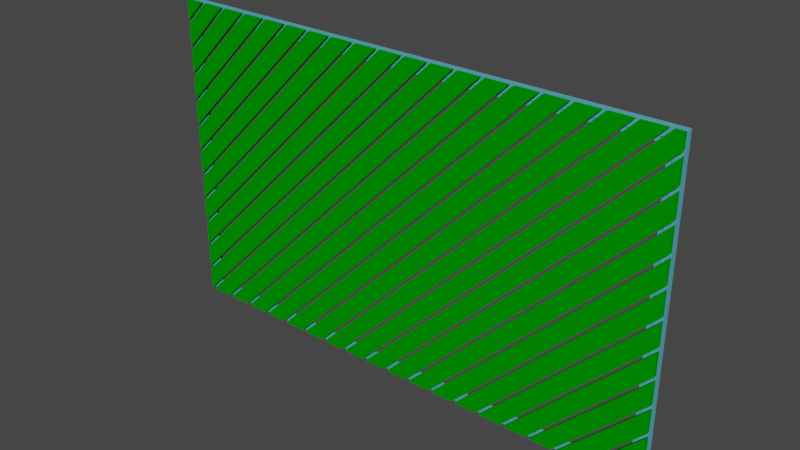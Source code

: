 # Source: PlanksWithFullFrame1.blend  (saved by Blender 2.90.8; exported with 4.5.12 LTS)
import bpy
from mathutils import Matrix  # noqa: F401  (used for matrix-valued properties, if any)

bpy.ops.wm.read_factory_settings(use_empty=True)
scene = bpy.context.scene
scene.name = 'Scene'

# ---- collections
col_collection = bpy.data.collections.new('Collection'); scene.collection.children.link(col_collection)

# ---- materials (node trees are filled in below, after node groups)
mat_frame_material_044 = bpy.data.materials.new('Frame Material.044')
mat_frame_material_044.use_transparent_shadow = False
mat_frame_material_044.diffuse_color = (0.1, 0.4, 0.5, 1.0)
mat_plank_material_004 = bpy.data.materials.new('Plank Material.004')
mat_plank_material_004.use_transparent_shadow = False
mat_plank_material_004.diffuse_color = (0.0, 0.3, 0.0, 1.0)

# ---- material node trees

# ---- world
world_world = bpy.data.worlds.new('World'); scene.world = world_world
world_world.use_nodes = True; world_world.node_tree.nodes.clear()
_N = world_world.node_tree.nodes; _L = world_world.node_tree.links
n0 = _N.new('ShaderNodeOutputWorld'); n0.name = 'World Output'; n0.location = (300, 300)
n1 = _N.new('ShaderNodeBackground'); n1.name = 'Background'; n1.location = (10, 300)
n1.inputs[0].default_value = (0.05088, 0.05088, 0.05088, 1.0)
_L.new(n1.outputs[0], n0.inputs[0])
n0.is_active_output = True
world_world.color = (0.05088, 0.05088, 0.05088)
world_world.use_sun_shadow = False
world_world.sun_shadow_jitter_overblur = 0.0

# ---- meshes
me_frame2_nr_009 = bpy.data.meshes.new('Frame2 Nr.009')
me_frame2_nr_009.from_pydata([(0.04, 0.0, 0.04), (0.07, 0.0, 0.07), (0.07, 0.004, 0.07), (0.04, 0.004, 0.04), (2.73, 0.0, 0.07), (2.76, 0.0, 0.04), (2.76, 0.004, 0.04), (2.73, 0.004, 0.07), (2.73, 0.0, 1.64), (2.76, 0.0, 1.67), (2.76, 0.004, 1.67), (2.73, 0.004, 1.64), (0.04, 0.0, 1.67), (0.07, 0.0, 1.64), (0.07, 0.004, 1.64), (0.04, 0.004, 1.67), (0.04, -0.004, 0.04), (0.044, -0.004, 0.044), (0.044, 0.031, 0.044), (0.04, 0.031, 0.04), (2.756, -0.004, 0.044), (2.76, -0.004, 0.04), (2.76, 0.031, 0.04), (2.756, 0.031, 0.044), (2.756, -0.004, 1.666), (2.76, -0.004, 1.67), (2.76, 0.031, 1.67), (2.756, 0.031, 1.666), (0.04, -0.004, 1.67), (0.044, -0.004, 1.666), (0.044, 0.031, 1.666), (0.04, 0.031, 1.67)], [], [(0, 5, 4, 1), (0, 5, 6, 3), (1, 4, 7, 2), (6, 7, 2, 3), (4, 8, 9, 5), (5, 6, 10, 9), (6, 10, 11, 7), (4, 7, 11, 8), (8, 9, 12, 13), (11, 10, 15, 14), (9, 10, 15, 12), (8, 11, 14, 13), (0, 1, 13, 12), (2, 14, 15, 3), (1, 2, 14, 13), (0, 3, 15, 12), (16, 21, 20, 17), (16, 21, 22, 19), (17, 20, 23, 18), (22, 23, 18, 19), (20, 24, 25, 21), (21, 22, 26, 25), (22, 26, 27, 23), (20, 23, 27, 24), (24, 25, 28, 29), (27, 26, 31, 30), (25, 26, 31, 28), (24, 27, 30, 29), (16, 17, 29, 28), (18, 30, 31, 19), (17, 18, 30, 29), (16, 19, 31, 28)])
me_frame2_nr_009.materials.append(mat_frame_material_044)
me_frame2_nr_009.use_remesh_fix_poles = True
me_frame2_nr_009.use_remesh_preserve_attributes = False
me_frame2_nr_009.use_mirror_vertex_groups = False
me_frame2_nr_009.update()
me_frame_nr_009 = bpy.data.meshes.new('Frame Nr.009')
me_frame_nr_009.from_pydata([(0.0, 0.0, 0.0), (0.04, 0.0, 0.04), (0.04, 0.04, 0.04), (0.0, 0.04, 0.0), (2.76, 0.0, 0.04), (2.8, 0.0, 0.0), (2.8, 0.04, 0.0), (2.76, 0.04, 0.04), (2.76, 0.0, 1.67), (2.8, 0.0, 1.71), (2.8, 0.04, 1.71), (2.76, 0.04, 1.67), (0.0, 0.0, 1.71), (0.04, 0.0, 1.67), (0.04, 0.04, 1.67), (0.0, 0.04, 1.71)], [], [(0, 5, 4, 1), (0, 5, 6, 3), (1, 4, 7, 2), (6, 7, 2, 3), (4, 8, 9, 5), (5, 6, 10, 9), (6, 10, 11, 7), (4, 7, 11, 8), (8, 9, 12, 13), (11, 10, 15, 14), (9, 10, 15, 12), (8, 11, 14, 13), (0, 1, 13, 12), (2, 14, 15, 3), (1, 2, 14, 13), (0, 3, 15, 12)])
me_frame_nr_009.materials.append(mat_frame_material_044)
me_frame_nr_009.use_remesh_fix_poles = True
me_frame_nr_009.use_remesh_preserve_attributes = False
me_frame_nr_009.use_mirror_vertex_groups = False
me_frame_nr_009.update()
me_fr_1_plank_nr_082 = bpy.data.meshes.new('Fr:1 Plank Nr.082')
me_fr_1_plank_nr_082.from_pydata([(0.021, -0.018, 0.001), (0.146, -0.018, 0.001), (1.856, -0.018, 1.711), (1.731, -0.018, 1.711), (1.731, -0.018, 1.711), (0.021, 0.0, 0.001), (0.146, 0.0, 0.001), (1.856, 0.0, 1.711), (1.731, 0.0, 1.711), (1.731, 0.0, 1.711)], [], [(0, 1, 2, 3, 4), (5, 6, 7, 8, 9), (0, 1, 6, 5), (1, 2, 7, 6), (2, 3, 8, 7), (3, 4, 9, 8), (4, 0, 5, 9)])
me_fr_1_plank_nr_082.materials.append(mat_plank_material_004)
me_fr_1_plank_nr_082.use_remesh_fix_poles = True
me_fr_1_plank_nr_082.use_remesh_preserve_attributes = False
me_fr_1_plank_nr_082.use_mirror_vertex_groups = False
me_fr_1_plank_nr_082.update()
me_fr_1_plank_nr_083 = bpy.data.meshes.new('Fr:1 Plank Nr.083')
me_fr_1_plank_nr_083.from_pydata([(0.167, -0.018, 0.001), (0.292, -0.018, 0.001), (2.002, -0.018, 1.711), (1.877, -0.018, 1.711), (1.877, -0.018, 1.711), (0.167, 0.0, 0.001), (0.292, 0.0, 0.001), (2.002, 0.0, 1.711), (1.877, 0.0, 1.711), (1.877, 0.0, 1.711)], [], [(0, 1, 2, 3, 4), (5, 6, 7, 8, 9), (0, 1, 6, 5), (1, 2, 7, 6), (2, 3, 8, 7), (3, 4, 9, 8), (4, 0, 5, 9)])
me_fr_1_plank_nr_083.materials.append(mat_plank_material_004)
me_fr_1_plank_nr_083.use_remesh_fix_poles = True
me_fr_1_plank_nr_083.use_remesh_preserve_attributes = False
me_fr_1_plank_nr_083.use_mirror_vertex_groups = False
me_fr_1_plank_nr_083.update()
me_fr_1_plank_nr_084 = bpy.data.meshes.new('Fr:1 Plank Nr.084')
me_fr_1_plank_nr_084.from_pydata([(0.313, -0.018, 0.001), (0.438, -0.018, 0.001), (2.148, -0.018, 1.711), (2.023, -0.018, 1.711), (2.023, -0.018, 1.711), (0.313, 0.0, 0.001), (0.438, 0.0, 0.001), (2.148, 0.0, 1.711), (2.023, 0.0, 1.711), (2.023, 0.0, 1.711)], [], [(0, 1, 2, 3, 4), (5, 6, 7, 8, 9), (0, 1, 6, 5), (1, 2, 7, 6), (2, 3, 8, 7), (3, 4, 9, 8), (4, 0, 5, 9)])
me_fr_1_plank_nr_084.materials.append(mat_plank_material_004)
me_fr_1_plank_nr_084.use_remesh_fix_poles = True
me_fr_1_plank_nr_084.use_remesh_preserve_attributes = False
me_fr_1_plank_nr_084.use_mirror_vertex_groups = False
me_fr_1_plank_nr_084.update()
me_fr_1_plank_nr_085 = bpy.data.meshes.new('Fr:1 Plank Nr.085')
me_fr_1_plank_nr_085.from_pydata([(0.459, -0.018, 0.001), (0.584, -0.018, 0.001), (2.294, -0.018, 1.711), (2.169, -0.018, 1.711), (2.169, -0.018, 1.711), (0.459, 0.0, 0.001), (0.584, 0.0, 0.001), (2.294, 0.0, 1.711), (2.169, 0.0, 1.711), (2.169, 0.0, 1.711)], [], [(0, 1, 2, 3, 4), (5, 6, 7, 8, 9), (0, 1, 6, 5), (1, 2, 7, 6), (2, 3, 8, 7), (3, 4, 9, 8), (4, 0, 5, 9)])
me_fr_1_plank_nr_085.materials.append(mat_plank_material_004)
me_fr_1_plank_nr_085.use_remesh_fix_poles = True
me_fr_1_plank_nr_085.use_remesh_preserve_attributes = False
me_fr_1_plank_nr_085.use_mirror_vertex_groups = False
me_fr_1_plank_nr_085.update()
me_fr_1_plank_nr_086 = bpy.data.meshes.new('Fr:1 Plank Nr.086')
me_fr_1_plank_nr_086.from_pydata([(0.605, -0.018, 0.001), (0.73, -0.018, 0.001), (2.44, -0.018, 1.711), (2.315, -0.018, 1.711), (2.315, -0.018, 1.711), (0.605, 0.0, 0.001), (0.73, 0.0, 0.001), (2.44, 0.0, 1.711), (2.315, 0.0, 1.711), (2.315, 0.0, 1.711)], [], [(0, 1, 2, 3, 4), (5, 6, 7, 8, 9), (0, 1, 6, 5), (1, 2, 7, 6), (2, 3, 8, 7), (3, 4, 9, 8), (4, 0, 5, 9)])
me_fr_1_plank_nr_086.materials.append(mat_plank_material_004)
me_fr_1_plank_nr_086.use_remesh_fix_poles = True
me_fr_1_plank_nr_086.use_remesh_preserve_attributes = False
me_fr_1_plank_nr_086.use_mirror_vertex_groups = False
me_fr_1_plank_nr_086.update()
me_fr_1_plank_nr_087 = bpy.data.meshes.new('Fr:1 Plank Nr.087')
me_fr_1_plank_nr_087.from_pydata([(0.751, -0.018, 0.001), (0.876, -0.018, 0.001), (2.586, -0.018, 1.711), (2.461, -0.018, 1.711), (2.461, -0.018, 1.711), (0.751, 0.0, 0.001), (0.876, 0.0, 0.001), (2.586, 0.0, 1.711), (2.461, 0.0, 1.711), (2.461, 0.0, 1.711)], [], [(0, 1, 2, 3, 4), (5, 6, 7, 8, 9), (0, 1, 6, 5), (1, 2, 7, 6), (2, 3, 8, 7), (3, 4, 9, 8), (4, 0, 5, 9)])
me_fr_1_plank_nr_087.materials.append(mat_plank_material_004)
me_fr_1_plank_nr_087.use_remesh_fix_poles = True
me_fr_1_plank_nr_087.use_remesh_preserve_attributes = False
me_fr_1_plank_nr_087.use_mirror_vertex_groups = False
me_fr_1_plank_nr_087.update()
me_fr_1_plank_nr_088 = bpy.data.meshes.new('Fr:1 Plank Nr.088')
me_fr_1_plank_nr_088.from_pydata([(0.897, -0.018, 0.001), (1.022, -0.018, 0.001), (2.732, -0.018, 1.711), (2.607, -0.018, 1.711), (2.607, -0.018, 1.711), (0.897, 0.0, 0.001), (1.022, 0.0, 0.001), (2.732, 0.0, 1.711), (2.607, 0.0, 1.711), (2.607, 0.0, 1.711)], [], [(0, 1, 2, 3, 4), (5, 6, 7, 8, 9), (0, 1, 6, 5), (1, 2, 7, 6), (2, 3, 8, 7), (3, 4, 9, 8), (4, 0, 5, 9)])
me_fr_1_plank_nr_088.materials.append(mat_plank_material_004)
me_fr_1_plank_nr_088.use_remesh_fix_poles = True
me_fr_1_plank_nr_088.use_remesh_preserve_attributes = False
me_fr_1_plank_nr_088.use_mirror_vertex_groups = False
me_fr_1_plank_nr_088.update()
me_fr_1_plank_nr_089 = bpy.data.meshes.new('Fr:1 Plank Nr.089')
me_fr_1_plank_nr_089.from_pydata([(1.043, -0.018, 0.001), (1.168, -0.018, 0.001), (2.8, -0.018, 1.633), (2.8, -0.018, 1.711), (2.753, -0.018, 1.711), (1.043, 0.0, 0.001), (1.168, 0.0, 0.001), (2.8, 0.0, 1.633), (2.8, 0.0, 1.711), (2.753, 0.0, 1.711)], [], [(0, 1, 2, 3, 4), (5, 6, 7, 8, 9), (0, 1, 6, 5), (1, 2, 7, 6), (2, 3, 8, 7), (3, 4, 9, 8), (4, 0, 5, 9)])
me_fr_1_plank_nr_089.materials.append(mat_plank_material_004)
me_fr_1_plank_nr_089.use_remesh_fix_poles = True
me_fr_1_plank_nr_089.use_remesh_preserve_attributes = False
me_fr_1_plank_nr_089.use_mirror_vertex_groups = False
me_fr_1_plank_nr_089.update()
me_fr_1_plank_nr_090 = bpy.data.meshes.new('Fr:1 Plank Nr.090')
me_fr_1_plank_nr_090.from_pydata([(1.189, -0.018, 0.001), (1.313, -0.018, 0.001), (2.8, -0.018, 1.488), (2.8, -0.018, 1.612), (2.8, -0.018, 1.612), (1.189, 0.0, 0.001), (1.313, 0.0, 0.001), (2.8, 0.0, 1.488), (2.8, 0.0, 1.612), (2.8, 0.0, 1.612)], [], [(0, 1, 2, 3, 4), (5, 6, 7, 8, 9), (0, 1, 6, 5), (1, 2, 7, 6), (2, 3, 8, 7), (3, 4, 9, 8), (4, 0, 5, 9)])
me_fr_1_plank_nr_090.materials.append(mat_plank_material_004)
me_fr_1_plank_nr_090.use_remesh_fix_poles = True
me_fr_1_plank_nr_090.use_remesh_preserve_attributes = False
me_fr_1_plank_nr_090.use_mirror_vertex_groups = False
me_fr_1_plank_nr_090.update()
me_fr_1_plank_nr_091 = bpy.data.meshes.new('Fr:1 Plank Nr.091')
me_fr_1_plank_nr_091.from_pydata([(1.334, -0.018, 0.001), (1.459, -0.018, 0.001), (2.8, -0.018, 1.342), (2.8, -0.018, 1.467), (2.8, -0.018, 1.467), (1.334, 0.0, 0.001), (1.459, 0.0, 0.001), (2.8, 0.0, 1.342), (2.8, 0.0, 1.467), (2.8, 0.0, 1.467)], [], [(0, 1, 2, 3, 4), (5, 6, 7, 8, 9), (0, 1, 6, 5), (1, 2, 7, 6), (2, 3, 8, 7), (3, 4, 9, 8), (4, 0, 5, 9)])
me_fr_1_plank_nr_091.materials.append(mat_plank_material_004)
me_fr_1_plank_nr_091.use_remesh_fix_poles = True
me_fr_1_plank_nr_091.use_remesh_preserve_attributes = False
me_fr_1_plank_nr_091.use_mirror_vertex_groups = False
me_fr_1_plank_nr_091.update()
me_fr_1_plank_nr_092 = bpy.data.meshes.new('Fr:1 Plank Nr.092')
me_fr_1_plank_nr_092.from_pydata([(1.48, -0.018, 0.001), (1.605, -0.018, 0.001), (2.8, -0.018, 1.196), (2.8, -0.018, 1.321), (2.8, -0.018, 1.321), (1.48, 0.0, 0.001), (1.605, 0.0, 0.001), (2.8, 0.0, 1.196), (2.8, 0.0, 1.321), (2.8, 0.0, 1.321)], [], [(0, 1, 2, 3, 4), (5, 6, 7, 8, 9), (0, 1, 6, 5), (1, 2, 7, 6), (2, 3, 8, 7), (3, 4, 9, 8), (4, 0, 5, 9)])
me_fr_1_plank_nr_092.materials.append(mat_plank_material_004)
me_fr_1_plank_nr_092.use_remesh_fix_poles = True
me_fr_1_plank_nr_092.use_remesh_preserve_attributes = False
me_fr_1_plank_nr_092.use_mirror_vertex_groups = False
me_fr_1_plank_nr_092.update()
me_fr_1_plank_nr_093 = bpy.data.meshes.new('Fr:1 Plank Nr.093')
me_fr_1_plank_nr_093.from_pydata([(1.626, -0.018, 0.001), (1.751, -0.018, 0.001), (2.8, -0.018, 1.05), (2.8, -0.018, 1.175), (2.8, -0.018, 1.175), (1.626, 0.0, 0.001), (1.751, 0.0, 0.001), (2.8, 0.0, 1.05), (2.8, 0.0, 1.175), (2.8, 0.0, 1.175)], [], [(0, 1, 2, 3, 4), (5, 6, 7, 8, 9), (0, 1, 6, 5), (1, 2, 7, 6), (2, 3, 8, 7), (3, 4, 9, 8), (4, 0, 5, 9)])
me_fr_1_plank_nr_093.materials.append(mat_plank_material_004)
me_fr_1_plank_nr_093.use_remesh_fix_poles = True
me_fr_1_plank_nr_093.use_remesh_preserve_attributes = False
me_fr_1_plank_nr_093.use_mirror_vertex_groups = False
me_fr_1_plank_nr_093.update()
me_fr_1_plank_nr_094 = bpy.data.meshes.new('Fr:1 Plank Nr.094')
me_fr_1_plank_nr_094.from_pydata([(1.772, -0.018, 0.001), (1.897, -0.018, 0.001), (2.8, -0.018, 0.904), (2.8, -0.018, 1.029), (2.8, -0.018, 1.029), (1.772, 0.0, 0.001), (1.897, 0.0, 0.001), (2.8, 0.0, 0.904), (2.8, 0.0, 1.029), (2.8, 0.0, 1.029)], [], [(0, 1, 2, 3, 4), (5, 6, 7, 8, 9), (0, 1, 6, 5), (1, 2, 7, 6), (2, 3, 8, 7), (3, 4, 9, 8), (4, 0, 5, 9)])
me_fr_1_plank_nr_094.materials.append(mat_plank_material_004)
me_fr_1_plank_nr_094.use_remesh_fix_poles = True
me_fr_1_plank_nr_094.use_remesh_preserve_attributes = False
me_fr_1_plank_nr_094.use_mirror_vertex_groups = False
me_fr_1_plank_nr_094.update()
me_fr_1_plank_nr_095 = bpy.data.meshes.new('Fr:1 Plank Nr.095')
me_fr_1_plank_nr_095.from_pydata([(1.918, -0.018, 0.001), (2.043, -0.018, 0.001), (2.8, -0.018, 0.758), (2.8, -0.018, 0.883), (2.8, -0.018, 0.883), (1.918, 0.0, 0.001), (2.043, 0.0, 0.001), (2.8, 0.0, 0.758), (2.8, 0.0, 0.883), (2.8, 0.0, 0.883)], [], [(0, 1, 2, 3, 4), (5, 6, 7, 8, 9), (0, 1, 6, 5), (1, 2, 7, 6), (2, 3, 8, 7), (3, 4, 9, 8), (4, 0, 5, 9)])
me_fr_1_plank_nr_095.materials.append(mat_plank_material_004)
me_fr_1_plank_nr_095.use_remesh_fix_poles = True
me_fr_1_plank_nr_095.use_remesh_preserve_attributes = False
me_fr_1_plank_nr_095.use_mirror_vertex_groups = False
me_fr_1_plank_nr_095.update()
me_fr_1_plank_nr_096 = bpy.data.meshes.new('Fr:1 Plank Nr.096')
me_fr_1_plank_nr_096.from_pydata([(2.064, -0.018, 0.001), (2.189, -0.018, 0.001), (2.8, -0.018, 0.612), (2.8, -0.018, 0.737), (2.8, -0.018, 0.737), (2.064, 0.0, 0.001), (2.189, 0.0, 0.001), (2.8, 0.0, 0.612), (2.8, 0.0, 0.737), (2.8, 0.0, 0.737)], [], [(0, 1, 2, 3, 4), (5, 6, 7, 8, 9), (0, 1, 6, 5), (1, 2, 7, 6), (2, 3, 8, 7), (3, 4, 9, 8), (4, 0, 5, 9)])
me_fr_1_plank_nr_096.materials.append(mat_plank_material_004)
me_fr_1_plank_nr_096.use_remesh_fix_poles = True
me_fr_1_plank_nr_096.use_remesh_preserve_attributes = False
me_fr_1_plank_nr_096.use_mirror_vertex_groups = False
me_fr_1_plank_nr_096.update()
me_fr_1_plank_nr_097 = bpy.data.meshes.new('Fr:1 Plank Nr.097')
me_fr_1_plank_nr_097.from_pydata([(2.21, -0.018, 0.001), (2.335, -0.018, 0.001), (2.8, -0.018, 0.466), (2.8, -0.018, 0.591), (2.8, -0.018, 0.591), (2.21, 0.0, 0.001), (2.335, 0.0, 0.001), (2.8, 0.0, 0.466), (2.8, 0.0, 0.591), (2.8, 0.0, 0.591)], [], [(0, 1, 2, 3, 4), (5, 6, 7, 8, 9), (0, 1, 6, 5), (1, 2, 7, 6), (2, 3, 8, 7), (3, 4, 9, 8), (4, 0, 5, 9)])
me_fr_1_plank_nr_097.materials.append(mat_plank_material_004)
me_fr_1_plank_nr_097.use_remesh_fix_poles = True
me_fr_1_plank_nr_097.use_remesh_preserve_attributes = False
me_fr_1_plank_nr_097.use_mirror_vertex_groups = False
me_fr_1_plank_nr_097.update()
me_fr_1_plank_nr_098 = bpy.data.meshes.new('Fr:1 Plank Nr.098')
me_fr_1_plank_nr_098.from_pydata([(2.356, -0.018, 0.001), (2.481, -0.018, 0.001), (2.8, -0.018, 0.32), (2.8, -0.018, 0.445), (2.8, -0.018, 0.445), (2.356, 0.0, 0.001), (2.481, 0.0, 0.001), (2.8, 0.0, 0.32), (2.8, 0.0, 0.445), (2.8, 0.0, 0.445)], [], [(0, 1, 2, 3, 4), (5, 6, 7, 8, 9), (0, 1, 6, 5), (1, 2, 7, 6), (2, 3, 8, 7), (3, 4, 9, 8), (4, 0, 5, 9)])
me_fr_1_plank_nr_098.materials.append(mat_plank_material_004)
me_fr_1_plank_nr_098.use_remesh_fix_poles = True
me_fr_1_plank_nr_098.use_remesh_preserve_attributes = False
me_fr_1_plank_nr_098.use_mirror_vertex_groups = False
me_fr_1_plank_nr_098.update()
me_fr_1_plank_nr_099 = bpy.data.meshes.new('Fr:1 Plank Nr.099')
me_fr_1_plank_nr_099.from_pydata([(2.502, -0.018, 0.001), (2.627, -0.018, 0.001), (2.8, -0.018, 0.174), (2.8, -0.018, 0.299), (2.8, -0.018, 0.299), (2.502, 0.0, 0.001), (2.627, 0.0, 0.001), (2.8, 0.0, 0.174), (2.8, 0.0, 0.299), (2.8, 0.0, 0.299)], [], [(0, 1, 2, 3, 4), (5, 6, 7, 8, 9), (0, 1, 6, 5), (1, 2, 7, 6), (2, 3, 8, 7), (3, 4, 9, 8), (4, 0, 5, 9)])
me_fr_1_plank_nr_099.materials.append(mat_plank_material_004)
me_fr_1_plank_nr_099.use_remesh_fix_poles = True
me_fr_1_plank_nr_099.use_remesh_preserve_attributes = False
me_fr_1_plank_nr_099.use_mirror_vertex_groups = False
me_fr_1_plank_nr_099.update()
me_fr_1_plank_nr_100 = bpy.data.meshes.new('Fr:1 Plank Nr.100')
me_fr_1_plank_nr_100.from_pydata([(2.648, -0.018, 0.001), (2.773, -0.018, 0.001), (2.8, -0.018, 0.028), (2.8, -0.018, 0.153), (2.8, -0.018, 0.153), (2.648, 0.0, 0.001), (2.773, 0.0, 0.001), (2.8, 0.0, 0.028), (2.8, 0.0, 0.153), (2.8, 0.0, 0.153)], [], [(0, 1, 2, 3, 4), (5, 6, 7, 8, 9), (0, 1, 6, 5), (1, 2, 7, 6), (2, 3, 8, 7), (3, 4, 9, 8), (4, 0, 5, 9)])
me_fr_1_plank_nr_100.materials.append(mat_plank_material_004)
me_fr_1_plank_nr_100.use_remesh_fix_poles = True
me_fr_1_plank_nr_100.use_remesh_preserve_attributes = False
me_fr_1_plank_nr_100.use_mirror_vertex_groups = False
me_fr_1_plank_nr_100.update()
me_fr_1_plank_nr_101 = bpy.data.meshes.new('Fr:1 Plank Nr.101')
me_fr_1_plank_nr_101.from_pydata([(0.0, -0.018, 0.125), (0.0, -0.018, 0.001), (1.71, -0.018, 1.711), (1.586, -0.018, 1.711), (1.586, -0.018, 1.711), (0.0, 0.0, 0.125), (0.0, 0.0, 0.001), (1.71, 0.0, 1.711), (1.586, 0.0, 1.711), (1.586, 0.0, 1.711)], [], [(0, 1, 2, 3, 4), (5, 6, 7, 8, 9), (0, 1, 6, 5), (1, 2, 7, 6), (2, 3, 8, 7), (3, 4, 9, 8), (4, 0, 5, 9)])
me_fr_1_plank_nr_101.materials.append(mat_plank_material_004)
me_fr_1_plank_nr_101.use_remesh_fix_poles = True
me_fr_1_plank_nr_101.use_remesh_preserve_attributes = False
me_fr_1_plank_nr_101.use_mirror_vertex_groups = False
me_fr_1_plank_nr_101.update()
me_fr_1_plank_nr_102 = bpy.data.meshes.new('Fr:1 Plank Nr.102')
me_fr_1_plank_nr_102.from_pydata([(0.0, -0.018, 0.271), (0.0, -0.018, 0.146), (1.565, -0.018, 1.711), (1.44, -0.018, 1.711), (1.44, -0.018, 1.711), (0.0, 0.0, 0.271), (0.0, 0.0, 0.146), (1.565, 0.0, 1.711), (1.44, 0.0, 1.711), (1.44, 0.0, 1.711)], [], [(0, 1, 2, 3, 4), (5, 6, 7, 8, 9), (0, 1, 6, 5), (1, 2, 7, 6), (2, 3, 8, 7), (3, 4, 9, 8), (4, 0, 5, 9)])
me_fr_1_plank_nr_102.materials.append(mat_plank_material_004)
me_fr_1_plank_nr_102.use_remesh_fix_poles = True
me_fr_1_plank_nr_102.use_remesh_preserve_attributes = False
me_fr_1_plank_nr_102.use_mirror_vertex_groups = False
me_fr_1_plank_nr_102.update()
me_fr_1_plank_nr_103 = bpy.data.meshes.new('Fr:1 Plank Nr.103')
me_fr_1_plank_nr_103.from_pydata([(0.0, -0.018, 0.417), (0.0, -0.018, 0.292), (1.419, -0.018, 1.711), (1.294, -0.018, 1.711), (1.294, -0.018, 1.711), (0.0, 0.0, 0.417), (0.0, 0.0, 0.292), (1.419, 0.0, 1.711), (1.294, 0.0, 1.711), (1.294, 0.0, 1.711)], [], [(0, 1, 2, 3, 4), (5, 6, 7, 8, 9), (0, 1, 6, 5), (1, 2, 7, 6), (2, 3, 8, 7), (3, 4, 9, 8), (4, 0, 5, 9)])
me_fr_1_plank_nr_103.materials.append(mat_plank_material_004)
me_fr_1_plank_nr_103.use_remesh_fix_poles = True
me_fr_1_plank_nr_103.use_remesh_preserve_attributes = False
me_fr_1_plank_nr_103.use_mirror_vertex_groups = False
me_fr_1_plank_nr_103.update()
me_fr_1_plank_nr_104 = bpy.data.meshes.new('Fr:1 Plank Nr.104')
me_fr_1_plank_nr_104.from_pydata([(0.0, -0.018, 0.563), (0.0, -0.018, 0.438), (1.273, -0.018, 1.711), (1.148, -0.018, 1.711), (1.148, -0.018, 1.711), (0.0, 0.0, 0.563), (0.0, 0.0, 0.438), (1.273, 0.0, 1.711), (1.148, 0.0, 1.711), (1.148, 0.0, 1.711)], [], [(0, 1, 2, 3, 4), (5, 6, 7, 8, 9), (0, 1, 6, 5), (1, 2, 7, 6), (2, 3, 8, 7), (3, 4, 9, 8), (4, 0, 5, 9)])
me_fr_1_plank_nr_104.materials.append(mat_plank_material_004)
me_fr_1_plank_nr_104.use_remesh_fix_poles = True
me_fr_1_plank_nr_104.use_remesh_preserve_attributes = False
me_fr_1_plank_nr_104.use_mirror_vertex_groups = False
me_fr_1_plank_nr_104.update()
me_fr_1_plank_nr_105 = bpy.data.meshes.new('Fr:1 Plank Nr.105')
me_fr_1_plank_nr_105.from_pydata([(0.0, -0.018, 0.709), (0.0, -0.018, 0.584), (1.127, -0.018, 1.711), (1.002, -0.018, 1.711), (1.002, -0.018, 1.711), (0.0, 0.0, 0.709), (0.0, 0.0, 0.584), (1.127, 0.0, 1.711), (1.002, 0.0, 1.711), (1.002, 0.0, 1.711)], [], [(0, 1, 2, 3, 4), (5, 6, 7, 8, 9), (0, 1, 6, 5), (1, 2, 7, 6), (2, 3, 8, 7), (3, 4, 9, 8), (4, 0, 5, 9)])
me_fr_1_plank_nr_105.materials.append(mat_plank_material_004)
me_fr_1_plank_nr_105.use_remesh_fix_poles = True
me_fr_1_plank_nr_105.use_remesh_preserve_attributes = False
me_fr_1_plank_nr_105.use_mirror_vertex_groups = False
me_fr_1_plank_nr_105.update()
me_fr_1_plank_nr_106 = bpy.data.meshes.new('Fr:1 Plank Nr.106')
me_fr_1_plank_nr_106.from_pydata([(0.0, -0.018, 0.855), (0.0, -0.018, 0.73), (0.981, -0.018, 1.711), (0.856, -0.018, 1.711), (0.856, -0.018, 1.711), (0.0, 0.0, 0.855), (0.0, 0.0, 0.73), (0.981, 0.0, 1.711), (0.856, 0.0, 1.711), (0.856, 0.0, 1.711)], [], [(0, 1, 2, 3, 4), (5, 6, 7, 8, 9), (0, 1, 6, 5), (1, 2, 7, 6), (2, 3, 8, 7), (3, 4, 9, 8), (4, 0, 5, 9)])
me_fr_1_plank_nr_106.materials.append(mat_plank_material_004)
me_fr_1_plank_nr_106.use_remesh_fix_poles = True
me_fr_1_plank_nr_106.use_remesh_preserve_attributes = False
me_fr_1_plank_nr_106.use_mirror_vertex_groups = False
me_fr_1_plank_nr_106.update()
me_fr_1_plank_nr_107 = bpy.data.meshes.new('Fr:1 Plank Nr.107')
me_fr_1_plank_nr_107.from_pydata([(0.0, -0.018, 1.001), (0.0, -0.018, 0.876), (0.835, -0.018, 1.711), (0.71, -0.018, 1.711), (0.71, -0.018, 1.711), (0.0, 0.0, 1.001), (0.0, 0.0, 0.876), (0.835, 0.0, 1.711), (0.71, 0.0, 1.711), (0.71, 0.0, 1.711)], [], [(0, 1, 2, 3, 4), (5, 6, 7, 8, 9), (0, 1, 6, 5), (1, 2, 7, 6), (2, 3, 8, 7), (3, 4, 9, 8), (4, 0, 5, 9)])
me_fr_1_plank_nr_107.materials.append(mat_plank_material_004)
me_fr_1_plank_nr_107.use_remesh_fix_poles = True
me_fr_1_plank_nr_107.use_remesh_preserve_attributes = False
me_fr_1_plank_nr_107.use_mirror_vertex_groups = False
me_fr_1_plank_nr_107.update()
me_fr_1_plank_nr_108 = bpy.data.meshes.new('Fr:1 Plank Nr.108')
me_fr_1_plank_nr_108.from_pydata([(0.0, -0.018, 1.147), (0.0, -0.018, 1.022), (0.689, -0.018, 1.711), (0.564, -0.018, 1.711), (0.564, -0.018, 1.711), (0.0, 0.0, 1.147), (0.0, 0.0, 1.022), (0.689, 0.0, 1.711), (0.564, 0.0, 1.711), (0.564, 0.0, 1.711)], [], [(0, 1, 2, 3, 4), (5, 6, 7, 8, 9), (0, 1, 6, 5), (1, 2, 7, 6), (2, 3, 8, 7), (3, 4, 9, 8), (4, 0, 5, 9)])
me_fr_1_plank_nr_108.materials.append(mat_plank_material_004)
me_fr_1_plank_nr_108.use_remesh_fix_poles = True
me_fr_1_plank_nr_108.use_remesh_preserve_attributes = False
me_fr_1_plank_nr_108.use_mirror_vertex_groups = False
me_fr_1_plank_nr_108.update()
me_fr_1_plank_nr_28 = bpy.data.meshes.new('Fr:1 Plank Nr.28')
me_fr_1_plank_nr_28.from_pydata([(0.0, -0.018, 1.293), (0.0, -0.018, 1.168), (0.543, -0.018, 1.711), (0.418, -0.018, 1.711), (0.418, -0.018, 1.711), (0.0, 0.0, 1.293), (0.0, 0.0, 1.168), (0.543, 0.0, 1.711), (0.418, 0.0, 1.711), (0.418, 0.0, 1.711)], [], [(0, 1, 2, 3, 4), (5, 6, 7, 8, 9), (0, 1, 6, 5), (1, 2, 7, 6), (2, 3, 8, 7), (3, 4, 9, 8), (4, 0, 5, 9)])
me_fr_1_plank_nr_28.materials.append(mat_plank_material_004)
me_fr_1_plank_nr_28.use_remesh_fix_poles = True
me_fr_1_plank_nr_28.use_remesh_preserve_attributes = False
me_fr_1_plank_nr_28.use_mirror_vertex_groups = False
me_fr_1_plank_nr_28.update()
me_fr_1_plank_nr_29 = bpy.data.meshes.new('Fr:1 Plank Nr.29')
me_fr_1_plank_nr_29.from_pydata([(0.0, -0.018, 1.439), (0.0, -0.018, 1.314), (0.397, -0.018, 1.711), (0.272, -0.018, 1.711), (0.272, -0.018, 1.711), (0.0, 0.0, 1.439), (0.0, 0.0, 1.314), (0.397, 0.0, 1.711), (0.272, 0.0, 1.711), (0.272, 0.0, 1.711)], [], [(0, 1, 2, 3, 4), (5, 6, 7, 8, 9), (0, 1, 6, 5), (1, 2, 7, 6), (2, 3, 8, 7), (3, 4, 9, 8), (4, 0, 5, 9)])
me_fr_1_plank_nr_29.materials.append(mat_plank_material_004)
me_fr_1_plank_nr_29.use_remesh_fix_poles = True
me_fr_1_plank_nr_29.use_remesh_preserve_attributes = False
me_fr_1_plank_nr_29.use_mirror_vertex_groups = False
me_fr_1_plank_nr_29.update()
me_fr_1_plank_nr_30 = bpy.data.meshes.new('Fr:1 Plank Nr.30')
me_fr_1_plank_nr_30.from_pydata([(0.0, -0.018, 1.585), (0.0, -0.018, 1.46), (0.251, -0.018, 1.711), (0.126, -0.018, 1.711), (0.126, -0.018, 1.711), (0.0, 0.0, 1.585), (0.0, 0.0, 1.46), (0.251, 0.0, 1.711), (0.126, 0.0, 1.711), (0.126, 0.0, 1.711)], [], [(0, 1, 2, 3, 4), (5, 6, 7, 8, 9), (0, 1, 6, 5), (1, 2, 7, 6), (2, 3, 8, 7), (3, 4, 9, 8), (4, 0, 5, 9)])
me_fr_1_plank_nr_30.materials.append(mat_plank_material_004)
me_fr_1_plank_nr_30.use_remesh_fix_poles = True
me_fr_1_plank_nr_30.use_remesh_preserve_attributes = False
me_fr_1_plank_nr_30.use_mirror_vertex_groups = False
me_fr_1_plank_nr_30.update()
me_fr_1_plank_nr_31 = bpy.data.meshes.new('Fr:1 Plank Nr.31')
me_fr_1_plank_nr_31.from_pydata([(0.0, -0.018, 1.711), (0.0, -0.018, 1.606), (0.105, -0.018, 1.711), (0.0, -0.018, 1.711), (0.0, -0.018, 1.711), (0.0, 0.0, 1.711), (0.0, 0.0, 1.606), (0.105, 0.0, 1.711), (0.0, 0.0, 1.711), (0.0, 0.0, 1.711)], [], [(0, 1, 2, 3, 4), (5, 6, 7, 8, 9), (0, 1, 6, 5), (1, 2, 7, 6), (2, 3, 8, 7), (3, 4, 9, 8), (4, 0, 5, 9)])
me_fr_1_plank_nr_31.materials.append(mat_plank_material_004)
me_fr_1_plank_nr_31.use_remesh_fix_poles = True
me_fr_1_plank_nr_31.use_remesh_preserve_attributes = False
me_fr_1_plank_nr_31.use_mirror_vertex_groups = False
me_fr_1_plank_nr_31.update()

# ---- objects
ob_frame2_nr_1 = bpy.data.objects.new('Frame2 Nr.1', me_frame2_nr_009)
ob_frame_nr_1 = bpy.data.objects.new('Frame Nr.1', me_frame_nr_009)
ob_fr_1_plank_nr_1 = bpy.data.objects.new('Fr:1 Plank Nr.1', me_fr_1_plank_nr_082)
ob_fr_1_plank_nr_2 = bpy.data.objects.new('Fr:1 Plank Nr.2', me_fr_1_plank_nr_083)
ob_fr_1_plank_nr_3 = bpy.data.objects.new('Fr:1 Plank Nr.3', me_fr_1_plank_nr_084)
ob_fr_1_plank_nr_4 = bpy.data.objects.new('Fr:1 Plank Nr.4', me_fr_1_plank_nr_085)
ob_fr_1_plank_nr_5 = bpy.data.objects.new('Fr:1 Plank Nr.5', me_fr_1_plank_nr_086)
ob_fr_1_plank_nr_6 = bpy.data.objects.new('Fr:1 Plank Nr.6', me_fr_1_plank_nr_087)
ob_fr_1_plank_nr_7 = bpy.data.objects.new('Fr:1 Plank Nr.7', me_fr_1_plank_nr_088)
ob_fr_1_plank_nr_8 = bpy.data.objects.new('Fr:1 Plank Nr.8', me_fr_1_plank_nr_089)
ob_fr_1_plank_nr_9 = bpy.data.objects.new('Fr:1 Plank Nr.9', me_fr_1_plank_nr_090)
ob_fr_1_plank_nr_10 = bpy.data.objects.new('Fr:1 Plank Nr.10', me_fr_1_plank_nr_091)
ob_fr_1_plank_nr_11 = bpy.data.objects.new('Fr:1 Plank Nr.11', me_fr_1_plank_nr_092)
ob_fr_1_plank_nr_12 = bpy.data.objects.new('Fr:1 Plank Nr.12', me_fr_1_plank_nr_093)
ob_fr_1_plank_nr_13 = bpy.data.objects.new('Fr:1 Plank Nr.13', me_fr_1_plank_nr_094)
ob_fr_1_plank_nr_14 = bpy.data.objects.new('Fr:1 Plank Nr.14', me_fr_1_plank_nr_095)
ob_fr_1_plank_nr_15 = bpy.data.objects.new('Fr:1 Plank Nr.15', me_fr_1_plank_nr_096)
ob_fr_1_plank_nr_16 = bpy.data.objects.new('Fr:1 Plank Nr.16', me_fr_1_plank_nr_097)
ob_fr_1_plank_nr_17 = bpy.data.objects.new('Fr:1 Plank Nr.17', me_fr_1_plank_nr_098)
ob_fr_1_plank_nr_18 = bpy.data.objects.new('Fr:1 Plank Nr.18', me_fr_1_plank_nr_099)
ob_fr_1_plank_nr_19 = bpy.data.objects.new('Fr:1 Plank Nr.19', me_fr_1_plank_nr_100)
ob_fr_1_plank_nr_20 = bpy.data.objects.new('Fr:1 Plank Nr.20', me_fr_1_plank_nr_101)
ob_fr_1_plank_nr_21 = bpy.data.objects.new('Fr:1 Plank Nr.21', me_fr_1_plank_nr_102)
ob_fr_1_plank_nr_22 = bpy.data.objects.new('Fr:1 Plank Nr.22', me_fr_1_plank_nr_103)
ob_fr_1_plank_nr_23 = bpy.data.objects.new('Fr:1 Plank Nr.23', me_fr_1_plank_nr_104)
ob_fr_1_plank_nr_24 = bpy.data.objects.new('Fr:1 Plank Nr.24', me_fr_1_plank_nr_105)
ob_fr_1_plank_nr_25 = bpy.data.objects.new('Fr:1 Plank Nr.25', me_fr_1_plank_nr_106)
ob_fr_1_plank_nr_26 = bpy.data.objects.new('Fr:1 Plank Nr.26', me_fr_1_plank_nr_107)
ob_fr_1_plank_nr_27 = bpy.data.objects.new('Fr:1 Plank Nr.27', me_fr_1_plank_nr_108)
ob_fr_1_plank_nr_28 = bpy.data.objects.new('Fr:1 Plank Nr.28', me_fr_1_plank_nr_28)
ob_fr_1_plank_nr_29 = bpy.data.objects.new('Fr:1 Plank Nr.29', me_fr_1_plank_nr_29)
ob_fr_1_plank_nr_30 = bpy.data.objects.new('Fr:1 Plank Nr.30', me_fr_1_plank_nr_30)
ob_fr_1_plank_nr_31 = bpy.data.objects.new('Fr:1 Plank Nr.31', me_fr_1_plank_nr_31)

# ---- transforms, parenting, visibility, modifiers, constraints
ob_frame2_nr_1.location = (0.0, 0.0, 0.0)
ob_frame2_nr_1.lineart.crease_threshold = 0.0
ob_frame_nr_1.location = (0.0, 0.0, 0.0)
ob_frame_nr_1.lineart.crease_threshold = 0.0
ob_fr_1_plank_nr_1.location = (0.0, 0.0, 0.0)
ob_fr_1_plank_nr_1.lineart.crease_threshold = 0.0
ob_fr_1_plank_nr_2.location = (0.0, 0.0, 0.0)
ob_fr_1_plank_nr_2.lineart.crease_threshold = 0.0
ob_fr_1_plank_nr_3.location = (0.0, 0.0, 0.0)
ob_fr_1_plank_nr_3.lineart.crease_threshold = 0.0
ob_fr_1_plank_nr_4.location = (0.0, 0.0, 0.0)
ob_fr_1_plank_nr_4.lineart.crease_threshold = 0.0
ob_fr_1_plank_nr_5.location = (0.0, 0.0, 0.0)
ob_fr_1_plank_nr_5.lineart.crease_threshold = 0.0
ob_fr_1_plank_nr_6.location = (0.0, 0.0, 0.0)
ob_fr_1_plank_nr_6.lineart.crease_threshold = 0.0
ob_fr_1_plank_nr_7.location = (0.0, 0.0, 0.0)
ob_fr_1_plank_nr_7.lineart.crease_threshold = 0.0
ob_fr_1_plank_nr_8.location = (0.0, 0.0, 0.0)
ob_fr_1_plank_nr_8.lineart.crease_threshold = 0.0
ob_fr_1_plank_nr_9.location = (0.0, 0.0, 0.0)
ob_fr_1_plank_nr_9.lineart.crease_threshold = 0.0
ob_fr_1_plank_nr_10.location = (0.0, 0.0, 0.0)
ob_fr_1_plank_nr_10.lineart.crease_threshold = 0.0
ob_fr_1_plank_nr_11.location = (0.0, 0.0, 0.0)
ob_fr_1_plank_nr_11.lineart.crease_threshold = 0.0
ob_fr_1_plank_nr_12.location = (0.0, 0.0, 0.0)
ob_fr_1_plank_nr_12.lineart.crease_threshold = 0.0
ob_fr_1_plank_nr_13.location = (0.0, 0.0, 0.0)
ob_fr_1_plank_nr_13.lineart.crease_threshold = 0.0
ob_fr_1_plank_nr_14.location = (0.0, 0.0, 0.0)
ob_fr_1_plank_nr_14.lineart.crease_threshold = 0.0
ob_fr_1_plank_nr_15.location = (0.0, 0.0, 0.0)
ob_fr_1_plank_nr_15.lineart.crease_threshold = 0.0
ob_fr_1_plank_nr_16.location = (0.0, 0.0, 0.0)
ob_fr_1_plank_nr_16.lineart.crease_threshold = 0.0
ob_fr_1_plank_nr_17.location = (0.0, 0.0, 0.0)
ob_fr_1_plank_nr_17.lineart.crease_threshold = 0.0
ob_fr_1_plank_nr_18.location = (0.0, 0.0, 0.0)
ob_fr_1_plank_nr_18.lineart.crease_threshold = 0.0
ob_fr_1_plank_nr_19.location = (0.0, 0.0, 0.0)
ob_fr_1_plank_nr_19.lineart.crease_threshold = 0.0
ob_fr_1_plank_nr_20.location = (0.0, 0.0, 0.0)
ob_fr_1_plank_nr_20.lineart.crease_threshold = 0.0
ob_fr_1_plank_nr_21.location = (0.0, 0.0, 0.0)
ob_fr_1_plank_nr_21.lineart.crease_threshold = 0.0
ob_fr_1_plank_nr_22.location = (0.0, 0.0, 0.0)
ob_fr_1_plank_nr_22.lineart.crease_threshold = 0.0
ob_fr_1_plank_nr_23.location = (0.0, 0.0, 0.0)
ob_fr_1_plank_nr_23.lineart.crease_threshold = 0.0
ob_fr_1_plank_nr_24.location = (0.0, 0.0, 0.0)
ob_fr_1_plank_nr_24.lineart.crease_threshold = 0.0
ob_fr_1_plank_nr_25.location = (0.0, 0.0, 0.0)
ob_fr_1_plank_nr_25.lineart.crease_threshold = 0.0
ob_fr_1_plank_nr_26.location = (0.0, 0.0, 0.0)
ob_fr_1_plank_nr_26.lineart.crease_threshold = 0.0
ob_fr_1_plank_nr_27.location = (0.0, 0.0, 0.0)
ob_fr_1_plank_nr_27.lineart.crease_threshold = 0.0
ob_fr_1_plank_nr_28.location = (0.0, 0.0, 0.0)
ob_fr_1_plank_nr_28.lineart.crease_threshold = 0.0
ob_fr_1_plank_nr_29.location = (0.0, 0.0, 0.0)
ob_fr_1_plank_nr_29.lineart.crease_threshold = 0.0
ob_fr_1_plank_nr_30.location = (0.0, 0.0, 0.0)
ob_fr_1_plank_nr_30.lineart.crease_threshold = 0.0
ob_fr_1_plank_nr_31.location = (0.0, 0.0, 0.0)
ob_fr_1_plank_nr_31.lineart.crease_threshold = 0.0

# ---- collection membership
col_collection.objects.link(ob_frame2_nr_1)
col_collection.objects.link(ob_frame_nr_1)
col_collection.objects.link(ob_fr_1_plank_nr_1)
col_collection.objects.link(ob_fr_1_plank_nr_2)
col_collection.objects.link(ob_fr_1_plank_nr_3)
col_collection.objects.link(ob_fr_1_plank_nr_4)
col_collection.objects.link(ob_fr_1_plank_nr_5)
col_collection.objects.link(ob_fr_1_plank_nr_6)
col_collection.objects.link(ob_fr_1_plank_nr_7)
col_collection.objects.link(ob_fr_1_plank_nr_8)
col_collection.objects.link(ob_fr_1_plank_nr_9)
col_collection.objects.link(ob_fr_1_plank_nr_10)
col_collection.objects.link(ob_fr_1_plank_nr_11)
col_collection.objects.link(ob_fr_1_plank_nr_12)
col_collection.objects.link(ob_fr_1_plank_nr_13)
col_collection.objects.link(ob_fr_1_plank_nr_14)
col_collection.objects.link(ob_fr_1_plank_nr_15)
col_collection.objects.link(ob_fr_1_plank_nr_16)
col_collection.objects.link(ob_fr_1_plank_nr_17)
col_collection.objects.link(ob_fr_1_plank_nr_18)
col_collection.objects.link(ob_fr_1_plank_nr_19)
col_collection.objects.link(ob_fr_1_plank_nr_20)
col_collection.objects.link(ob_fr_1_plank_nr_21)
col_collection.objects.link(ob_fr_1_plank_nr_22)
col_collection.objects.link(ob_fr_1_plank_nr_23)
col_collection.objects.link(ob_fr_1_plank_nr_24)
col_collection.objects.link(ob_fr_1_plank_nr_25)
col_collection.objects.link(ob_fr_1_plank_nr_26)
col_collection.objects.link(ob_fr_1_plank_nr_27)
col_collection.objects.link(ob_fr_1_plank_nr_28)
col_collection.objects.link(ob_fr_1_plank_nr_29)
col_collection.objects.link(ob_fr_1_plank_nr_30)
col_collection.objects.link(ob_fr_1_plank_nr_31)

# ---- scene / render settings (as saved in the file)
scene.frame_start = 1; scene.frame_end = 250; scene.frame_set(1)
scene.render.engine = 'BLENDER_EEVEE_NEXT'
scene.cycles.use_denoising = False
scene.cycles.samples = 128
scene.cycles.sampling_pattern = 'TABULATED_SOBOL'
scene.cycles.use_adaptive_sampling = False
scene.cycles.use_light_tree = False
scene.view_settings.view_transform = 'Filmic'
bpy.context.view_layer.update()

# ---- added for rendering (the .blend has no active camera and no usable light): camera, sun
cam_auto = bpy.data.cameras.new('AutoCamera')
cam_auto.lens = 50.0
cam_auto.sensor_width = 36.0
cam_auto.clip_end = 1000.0
ob_auto_camera = bpy.data.objects.new('AutoCamera', cam_auto)
scene.collection.objects.link(ob_auto_camera)
ob_auto_camera.location = (4.4365, -3.6328, 3.2847)
ob_auto_camera.rotation_euler = (1.09748, -7.21219e-08, 0.694738)
scene.camera = ob_auto_camera
light_auto_sun = bpy.data.lights.new('AutoSun', 'SUN')
light_auto_sun.energy = 3.0
light_auto_sun.angle = 0.0523599
ob_auto_sun = bpy.data.objects.new('AutoSun', light_auto_sun)
scene.collection.objects.link(ob_auto_sun)
ob_auto_sun.rotation_euler = (0.872665, 0.174533, 0.523599)
bpy.context.view_layer.update()
